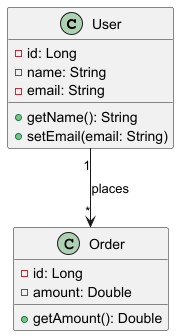

The diagram above was rendered by PlantUML. Its source (embedded in the PNG):
@startuml
class User {
  - id: Long
  - name: String
  - email: String
  + getName(): String
  + setEmail(email: String)
}

class Order {
  - id: Long
  - amount: Double
  + getAmount(): Double
}

User "1" --> "*" Order : places
@enduml